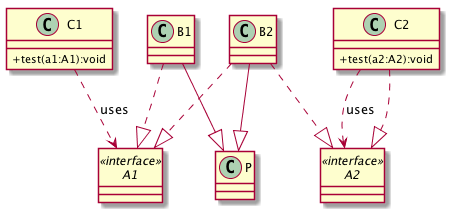

The diagram above was rendered by PlantUML. Its source (embedded in the PNG):
@startuml
skinparam classAttributeIconSize 0
hide interface circle
interface A1<<interface>>{
}
interface A2<<interface>>{
}
class B1{
}
B1--|>P
interface A1
B1..|>A1
class B2{
}
B2--|>P
interface A1
B2..|>A1
interface A2
B2..|>A2
class C1{
+test(a1:A1):void

}
class C2{
+test(a2:A2):void

}
interface A2
C2..|>A2
class P{
}

C1..>A1:uses
C2..>A2:uses
@enduml